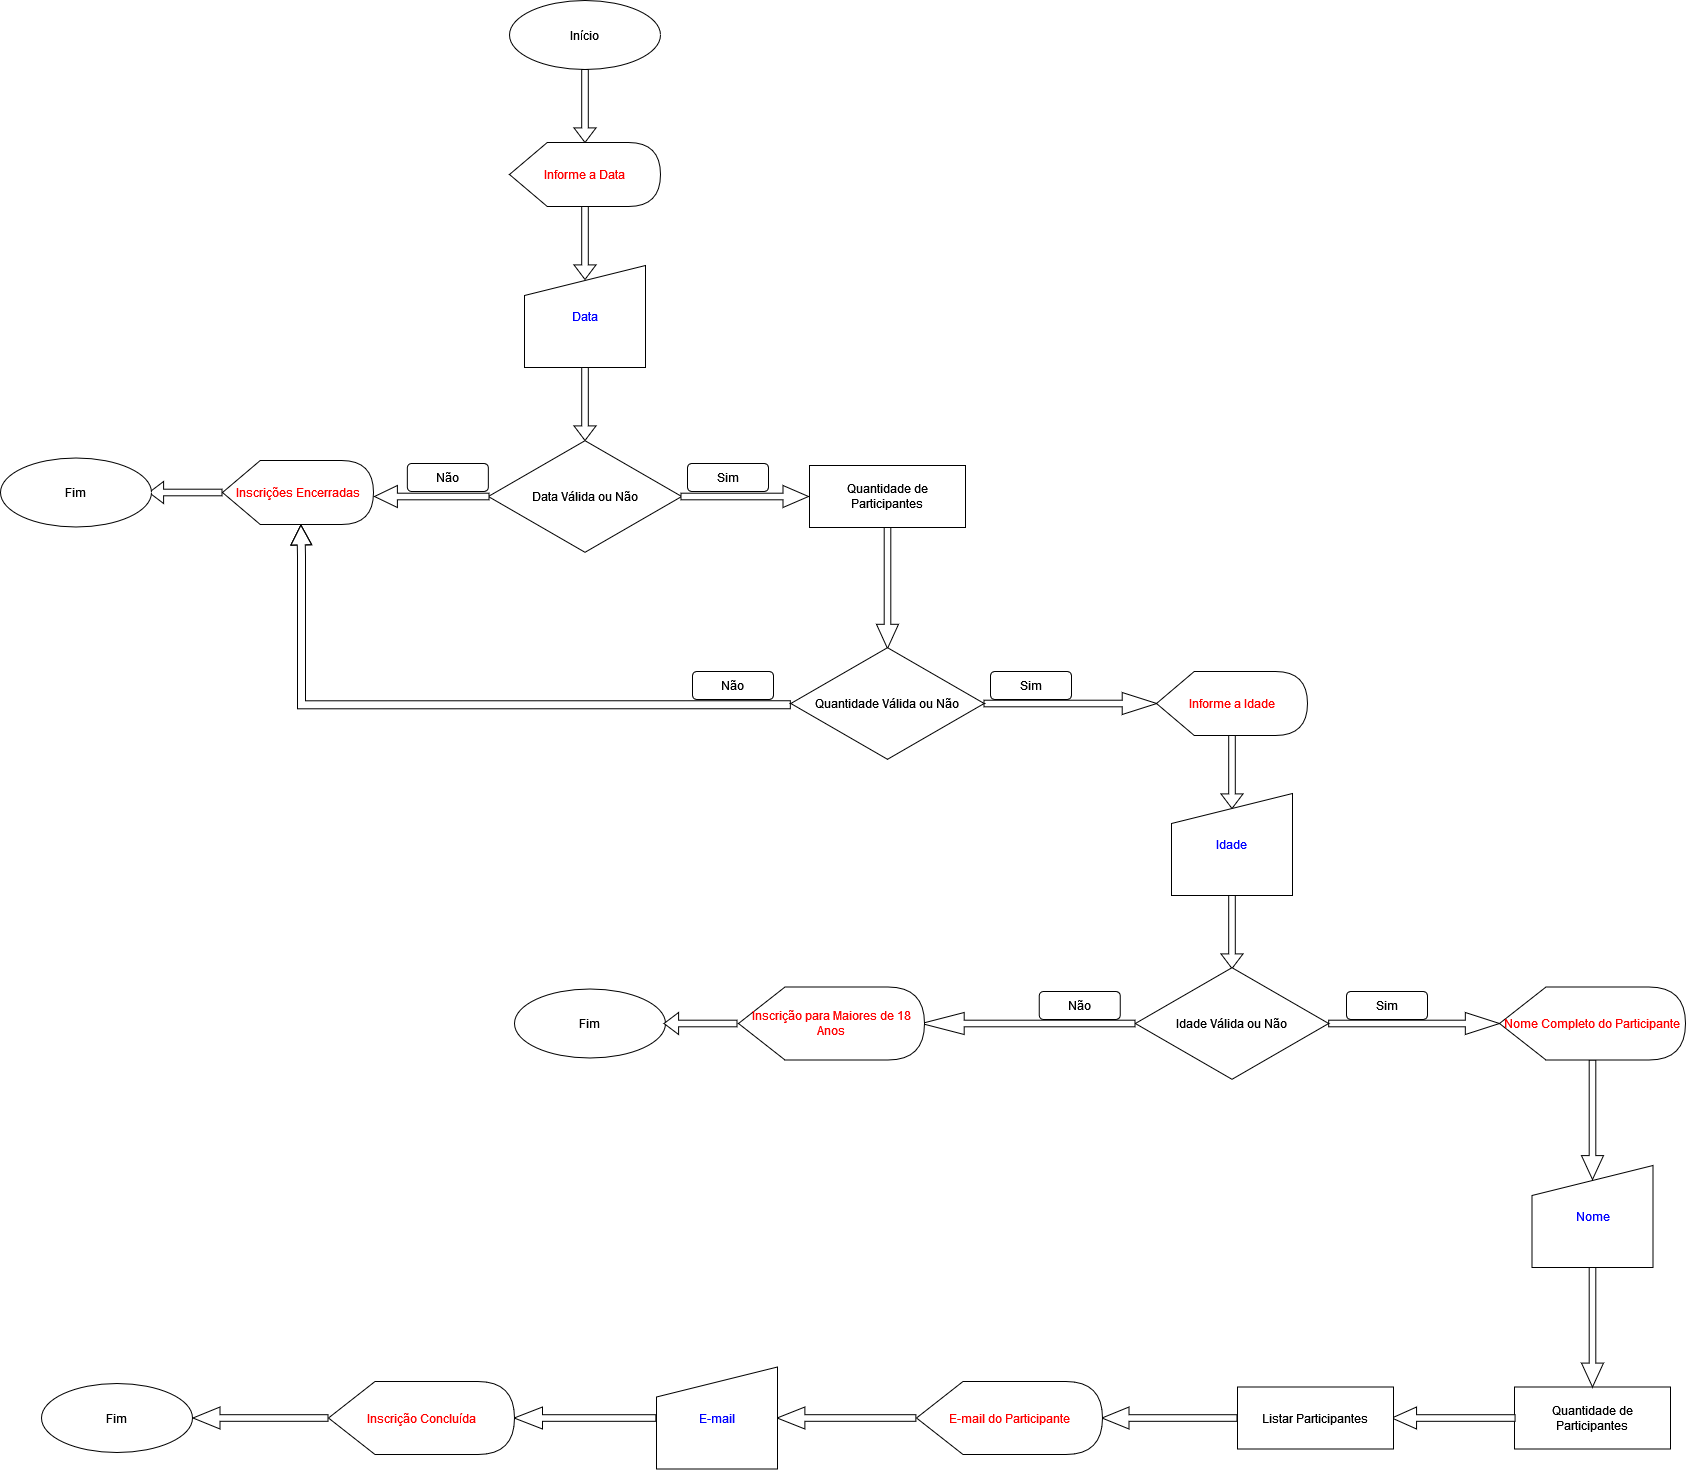

The diagram above was exported from draw.io. Its source (the exported page's mxGraphModel, read from the mxfile embedded in the PNG):
<mxGraphModel dx="3022" dy="1580" grid="0" gridSize="10" guides="1" tooltips="1" connect="1" arrows="1" fold="1" page="0" pageScale="1" pageWidth="827" pageHeight="1169" math="0" shadow="0">
  <root>
    <mxCell id="0" />
    <mxCell id="1" parent="0" />
    <mxCell id="iw_n1Ppp0psFtK_ELvat-12" value="Início" style="ellipse;whiteSpace=wrap;html=1;align=center;newEdgeStyle={&quot;edgeStyle&quot;:&quot;entityRelationEdgeStyle&quot;,&quot;startArrow&quot;:&quot;none&quot;,&quot;endArrow&quot;:&quot;none&quot;,&quot;segment&quot;:10,&quot;curved&quot;:1};treeFolding=1;treeMoving=1;" vertex="1" parent="1">
      <mxGeometry x="-956" y="-707" width="151" height="69" as="geometry" />
    </mxCell>
    <mxCell id="iw_n1Ppp0psFtK_ELvat-13" value="" style="shape=singleArrow;direction=south;whiteSpace=wrap;html=1;" vertex="1" parent="1">
      <mxGeometry x="-891.5" y="-638" width="22" height="73" as="geometry" />
    </mxCell>
    <mxCell id="iw_n1Ppp0psFtK_ELvat-14" value="&lt;font color=&quot;#FF0000&quot;&gt;Informe a Data&lt;/font&gt;" style="shape=display;whiteSpace=wrap;html=1;" vertex="1" parent="1">
      <mxGeometry x="-956" y="-565" width="151" height="64" as="geometry" />
    </mxCell>
    <mxCell id="iw_n1Ppp0psFtK_ELvat-18" value="" style="shape=singleArrow;direction=south;whiteSpace=wrap;html=1;" vertex="1" parent="1">
      <mxGeometry x="-891.5" y="-501" width="22" height="73" as="geometry" />
    </mxCell>
    <mxCell id="iw_n1Ppp0psFtK_ELvat-20" value="&lt;font color=&quot;#0000FF&quot;&gt;Data&lt;/font&gt;" style="shape=manualInput;whiteSpace=wrap;html=1;" vertex="1" parent="1">
      <mxGeometry x="-941" y="-442" width="121" height="102" as="geometry" />
    </mxCell>
    <mxCell id="iw_n1Ppp0psFtK_ELvat-22" value="Data Válida ou Não" style="html=1;whiteSpace=wrap;aspect=fixed;shape=isoRectangle;" vertex="1" parent="1">
      <mxGeometry x="-977.16" y="-269" width="193.33" height="116" as="geometry" />
    </mxCell>
    <mxCell id="iw_n1Ppp0psFtK_ELvat-23" value="" style="shape=singleArrow;direction=south;whiteSpace=wrap;html=1;rotation=90;" vertex="1" parent="1">
      <mxGeometry x="-1044.75" y="-268.25" width="22" height="114.5" as="geometry" />
    </mxCell>
    <mxCell id="iw_n1Ppp0psFtK_ELvat-24" value="" style="shape=singleArrow;direction=south;whiteSpace=wrap;html=1;" vertex="1" parent="1">
      <mxGeometry x="-891.49" y="-340" width="22" height="73" as="geometry" />
    </mxCell>
    <mxCell id="iw_n1Ppp0psFtK_ELvat-25" value="" style="shape=singleArrow;direction=south;whiteSpace=wrap;html=1;rotation=-90;" vertex="1" parent="1">
      <mxGeometry x="-731.75" y="-274.75" width="22" height="127.5" as="geometry" />
    </mxCell>
    <mxCell id="iw_n1Ppp0psFtK_ELvat-27" value="&lt;font color=&quot;#000000&quot;&gt;Não&lt;/font&gt;" style="rounded=1;whiteSpace=wrap;html=1;fontColor=#0000FF;" vertex="1" parent="1">
      <mxGeometry x="-1058.16" y="-244" width="81" height="28" as="geometry" />
    </mxCell>
    <mxCell id="iw_n1Ppp0psFtK_ELvat-29" value="&lt;font color=&quot;#000000&quot;&gt;Sim&lt;/font&gt;" style="rounded=1;whiteSpace=wrap;html=1;fontColor=#0000FF;" vertex="1" parent="1">
      <mxGeometry x="-778" y="-244" width="81" height="28" as="geometry" />
    </mxCell>
    <mxCell id="iw_n1Ppp0psFtK_ELvat-30" value="" style="shape=singleArrow;direction=south;whiteSpace=wrap;html=1;" vertex="1" parent="1">
      <mxGeometry x="-589" y="-180" width="22" height="121" as="geometry" />
    </mxCell>
    <mxCell id="iw_n1Ppp0psFtK_ELvat-31" value="&lt;font color=&quot;#FF0000&quot;&gt;Inscrições Encerradas&lt;/font&gt;" style="shape=display;whiteSpace=wrap;html=1;" vertex="1" parent="1">
      <mxGeometry x="-1243" y="-247" width="151" height="64" as="geometry" />
    </mxCell>
    <mxCell id="iw_n1Ppp0psFtK_ELvat-32" value="" style="shape=singleArrow;direction=south;whiteSpace=wrap;html=1;rotation=-90;" vertex="1" parent="1">
      <mxGeometry x="-406.12" y="-90.37" width="22" height="172.75" as="geometry" />
    </mxCell>
    <mxCell id="iw_n1Ppp0psFtK_ELvat-33" value="" style="shape=singleArrow;direction=south;whiteSpace=wrap;html=1;rotation=90;" vertex="1" parent="1">
      <mxGeometry x="-1291" y="-251.5" width="22" height="73" as="geometry" />
    </mxCell>
    <mxCell id="iw_n1Ppp0psFtK_ELvat-34" value="Fim" style="ellipse;whiteSpace=wrap;html=1;align=center;newEdgeStyle={&quot;edgeStyle&quot;:&quot;entityRelationEdgeStyle&quot;,&quot;startArrow&quot;:&quot;none&quot;,&quot;endArrow&quot;:&quot;none&quot;,&quot;segment&quot;:10,&quot;curved&quot;:1};treeFolding=1;treeMoving=1;" vertex="1" parent="1">
      <mxGeometry x="-1465" y="-249.5" width="151" height="69" as="geometry" />
    </mxCell>
    <mxCell id="iw_n1Ppp0psFtK_ELvat-35" value="Fim" style="ellipse;whiteSpace=wrap;html=1;align=center;newEdgeStyle={&quot;edgeStyle&quot;:&quot;entityRelationEdgeStyle&quot;,&quot;startArrow&quot;:&quot;none&quot;,&quot;endArrow&quot;:&quot;none&quot;,&quot;segment&quot;:10,&quot;curved&quot;:1};treeFolding=1;treeMoving=1;" vertex="1" parent="1">
      <mxGeometry x="-951" y="281.5" width="151" height="69" as="geometry" />
    </mxCell>
    <mxCell id="iw_n1Ppp0psFtK_ELvat-36" value="Quantidade de Participantes" style="rounded=0;whiteSpace=wrap;html=1;fontColor=#000000;" vertex="1" parent="1">
      <mxGeometry x="-656" y="-242" width="156" height="62" as="geometry" />
    </mxCell>
    <mxCell id="iw_n1Ppp0psFtK_ELvat-37" value="Quantidade de Participantes" style="rounded=0;whiteSpace=wrap;html=1;fontColor=#000000;" vertex="1" parent="1">
      <mxGeometry x="49" y="679.5" width="156" height="62" as="geometry" />
    </mxCell>
    <mxCell id="iw_n1Ppp0psFtK_ELvat-38" value="Quantidade Válida ou Não" style="html=1;whiteSpace=wrap;aspect=fixed;shape=isoRectangle;" vertex="1" parent="1">
      <mxGeometry x="-674.66" y="-62" width="193.33" height="116" as="geometry" />
    </mxCell>
    <mxCell id="iw_n1Ppp0psFtK_ELvat-39" value="" style="shape=singleArrow;direction=south;whiteSpace=wrap;html=1;" vertex="1" parent="1">
      <mxGeometry x="-244.5" y="188" width="22" height="73" as="geometry" />
    </mxCell>
    <mxCell id="iw_n1Ppp0psFtK_ELvat-41" value="" style="shape=flexArrow;endArrow=classic;html=1;rounded=0;fontColor=#000000;edgeStyle=orthogonalEdgeStyle;width=8;endSize=6.33;endWidth=12;entryX=0;entryY=0;entryDx=78.375;entryDy=64;entryPerimeter=0;" edge="1" parent="1" target="iw_n1Ppp0psFtK_ELvat-31">
      <mxGeometry width="50" height="50" relative="1" as="geometry">
        <mxPoint x="-674.66" y="-2.75" as="sourcePoint" />
        <mxPoint x="-1109" y="-151" as="targetPoint" />
        <Array as="points">
          <mxPoint x="-1164" y="-3" />
          <mxPoint x="-1164" y="-151" />
        </Array>
      </mxGeometry>
    </mxCell>
    <mxCell id="iw_n1Ppp0psFtK_ELvat-42" value="&lt;font color=&quot;#000000&quot;&gt;Não&lt;/font&gt;" style="rounded=1;whiteSpace=wrap;html=1;fontColor=#0000FF;" vertex="1" parent="1">
      <mxGeometry x="-773" y="-36" width="81" height="28" as="geometry" />
    </mxCell>
    <mxCell id="iw_n1Ppp0psFtK_ELvat-45" value="&lt;font color=&quot;#FF0000&quot;&gt;Informe a Idade&lt;/font&gt;" style="shape=display;whiteSpace=wrap;html=1;" vertex="1" parent="1">
      <mxGeometry x="-309" y="-36" width="151" height="64" as="geometry" />
    </mxCell>
    <mxCell id="iw_n1Ppp0psFtK_ELvat-46" value="&lt;font color=&quot;#000000&quot;&gt;Sim&lt;/font&gt;" style="rounded=1;whiteSpace=wrap;html=1;fontColor=#0000FF;" vertex="1" parent="1">
      <mxGeometry x="-475" y="-36" width="81" height="28" as="geometry" />
    </mxCell>
    <mxCell id="iw_n1Ppp0psFtK_ELvat-48" value="" style="shape=singleArrow;direction=south;whiteSpace=wrap;html=1;" vertex="1" parent="1">
      <mxGeometry x="116" y="352.5" width="22" height="119.5" as="geometry" />
    </mxCell>
    <mxCell id="iw_n1Ppp0psFtK_ELvat-49" value="" style="shape=singleArrow;direction=east;whiteSpace=wrap;html=1;" vertex="1" parent="1">
      <mxGeometry x="-136.83" y="305" width="170.83" height="22" as="geometry" />
    </mxCell>
    <mxCell id="iw_n1Ppp0psFtK_ELvat-50" value="" style="shape=singleArrow;direction=south;whiteSpace=wrap;html=1;" vertex="1" parent="1">
      <mxGeometry x="-244.5" y="28" width="22" height="73" as="geometry" />
    </mxCell>
    <mxCell id="iw_n1Ppp0psFtK_ELvat-51" value="&lt;font color=&quot;#0000FF&quot;&gt;Idade&lt;/font&gt;" style="shape=manualInput;whiteSpace=wrap;html=1;" vertex="1" parent="1">
      <mxGeometry x="-294" y="86" width="121" height="102" as="geometry" />
    </mxCell>
    <mxCell id="iw_n1Ppp0psFtK_ELvat-52" value="Idade Válida ou Não" style="html=1;whiteSpace=wrap;aspect=fixed;shape=isoRectangle;" vertex="1" parent="1">
      <mxGeometry x="-330.15999999999997" y="258" width="193.33" height="116" as="geometry" />
    </mxCell>
    <mxCell id="iw_n1Ppp0psFtK_ELvat-53" value="" style="shape=singleArrow;direction=south;whiteSpace=wrap;html=1;rotation=90;" vertex="1" parent="1">
      <mxGeometry x="-776" y="279.5" width="22" height="73" as="geometry" />
    </mxCell>
    <mxCell id="iw_n1Ppp0psFtK_ELvat-54" value="" style="shape=singleArrow;direction=south;whiteSpace=wrap;html=1;rotation=90;" vertex="1" parent="1">
      <mxGeometry x="-448.25" y="209.25" width="22" height="213.5" as="geometry" />
    </mxCell>
    <mxCell id="iw_n1Ppp0psFtK_ELvat-56" value="&lt;font color=&quot;#FF0000&quot;&gt;Inscrição para Maiores de 18 Anos&lt;/font&gt;" style="shape=display;whiteSpace=wrap;html=1;" vertex="1" parent="1">
      <mxGeometry x="-727" y="279.5" width="186" height="73" as="geometry" />
    </mxCell>
    <mxCell id="iw_n1Ppp0psFtK_ELvat-57" value="&lt;font color=&quot;#000000&quot;&gt;Não&lt;/font&gt;" style="rounded=1;whiteSpace=wrap;html=1;fontColor=#0000FF;" vertex="1" parent="1">
      <mxGeometry x="-426.25" y="284" width="81" height="28" as="geometry" />
    </mxCell>
    <mxCell id="iw_n1Ppp0psFtK_ELvat-59" value="&lt;font color=&quot;#000000&quot;&gt;Sim&lt;/font&gt;" style="rounded=1;whiteSpace=wrap;html=1;fontColor=#0000FF;" vertex="1" parent="1">
      <mxGeometry x="-119" y="284" width="81" height="28" as="geometry" />
    </mxCell>
    <mxCell id="iw_n1Ppp0psFtK_ELvat-60" value="&lt;font color=&quot;#FF0000&quot;&gt;Nome Completo do Participante&lt;/font&gt;" style="shape=display;whiteSpace=wrap;html=1;" vertex="1" parent="1">
      <mxGeometry x="34" y="279.5" width="186" height="73" as="geometry" />
    </mxCell>
    <mxCell id="iw_n1Ppp0psFtK_ELvat-61" value="&lt;font color=&quot;#0000FF&quot;&gt;Nome&lt;/font&gt;" style="shape=manualInput;whiteSpace=wrap;html=1;" vertex="1" parent="1">
      <mxGeometry x="66.5" y="458" width="121" height="102" as="geometry" />
    </mxCell>
    <mxCell id="iw_n1Ppp0psFtK_ELvat-62" value="" style="shape=singleArrow;direction=south;whiteSpace=wrap;html=1;" vertex="1" parent="1">
      <mxGeometry x="116" y="560" width="22" height="119.5" as="geometry" />
    </mxCell>
    <mxCell id="iw_n1Ppp0psFtK_ELvat-63" value="" style="shape=singleArrow;direction=south;whiteSpace=wrap;html=1;rotation=90;" vertex="1" parent="1">
      <mxGeometry x="-23" y="648.95" width="22" height="123.12" as="geometry" />
    </mxCell>
    <mxCell id="iw_n1Ppp0psFtK_ELvat-64" value="Listar Participantes" style="rounded=0;whiteSpace=wrap;html=1;fontColor=#000000;" vertex="1" parent="1">
      <mxGeometry x="-228" y="679.5" width="156" height="62" as="geometry" />
    </mxCell>
    <mxCell id="iw_n1Ppp0psFtK_ELvat-65" value="" style="shape=singleArrow;direction=south;whiteSpace=wrap;html=1;rotation=90;" vertex="1" parent="1">
      <mxGeometry x="-307" y="643.01" width="22" height="135" as="geometry" />
    </mxCell>
    <mxCell id="iw_n1Ppp0psFtK_ELvat-66" value="&lt;font color=&quot;#FF0000&quot;&gt;E-mail do Participante&lt;/font&gt;" style="shape=display;whiteSpace=wrap;html=1;" vertex="1" parent="1">
      <mxGeometry x="-549" y="674" width="186" height="73" as="geometry" />
    </mxCell>
    <mxCell id="iw_n1Ppp0psFtK_ELvat-67" value="" style="shape=singleArrow;direction=south;whiteSpace=wrap;html=1;rotation=90;" vertex="1" parent="1">
      <mxGeometry x="-630" y="641.13" width="22" height="138.74" as="geometry" />
    </mxCell>
    <mxCell id="iw_n1Ppp0psFtK_ELvat-68" value="&lt;font color=&quot;#0000FF&quot;&gt;E-mail&lt;/font&gt;" style="shape=manualInput;whiteSpace=wrap;html=1;" vertex="1" parent="1">
      <mxGeometry x="-809" y="659.5" width="121" height="102" as="geometry" />
    </mxCell>
    <mxCell id="iw_n1Ppp0psFtK_ELvat-69" value="" style="shape=singleArrow;direction=south;whiteSpace=wrap;html=1;rotation=90;" vertex="1" parent="1">
      <mxGeometry x="-891.49" y="639.66" width="22" height="141.7" as="geometry" />
    </mxCell>
    <mxCell id="iw_n1Ppp0psFtK_ELvat-70" value="&lt;font color=&quot;#FF0000&quot;&gt;Inscrição Concluída&lt;/font&gt;" style="shape=display;whiteSpace=wrap;html=1;" vertex="1" parent="1">
      <mxGeometry x="-1137" y="674.01" width="186" height="73" as="geometry" />
    </mxCell>
    <mxCell id="iw_n1Ppp0psFtK_ELvat-71" value="Fim" style="ellipse;whiteSpace=wrap;html=1;align=center;newEdgeStyle={&quot;edgeStyle&quot;:&quot;entityRelationEdgeStyle&quot;,&quot;startArrow&quot;:&quot;none&quot;,&quot;endArrow&quot;:&quot;none&quot;,&quot;segment&quot;:10,&quot;curved&quot;:1};treeFolding=1;treeMoving=1;" vertex="1" parent="1">
      <mxGeometry x="-1424" y="676.01" width="151" height="69" as="geometry" />
    </mxCell>
    <mxCell id="iw_n1Ppp0psFtK_ELvat-72" value="" style="shape=singleArrow;direction=south;whiteSpace=wrap;html=1;rotation=90;" vertex="1" parent="1">
      <mxGeometry x="-1216" y="643" width="22" height="135" as="geometry" />
    </mxCell>
  </root>
</mxGraphModel>